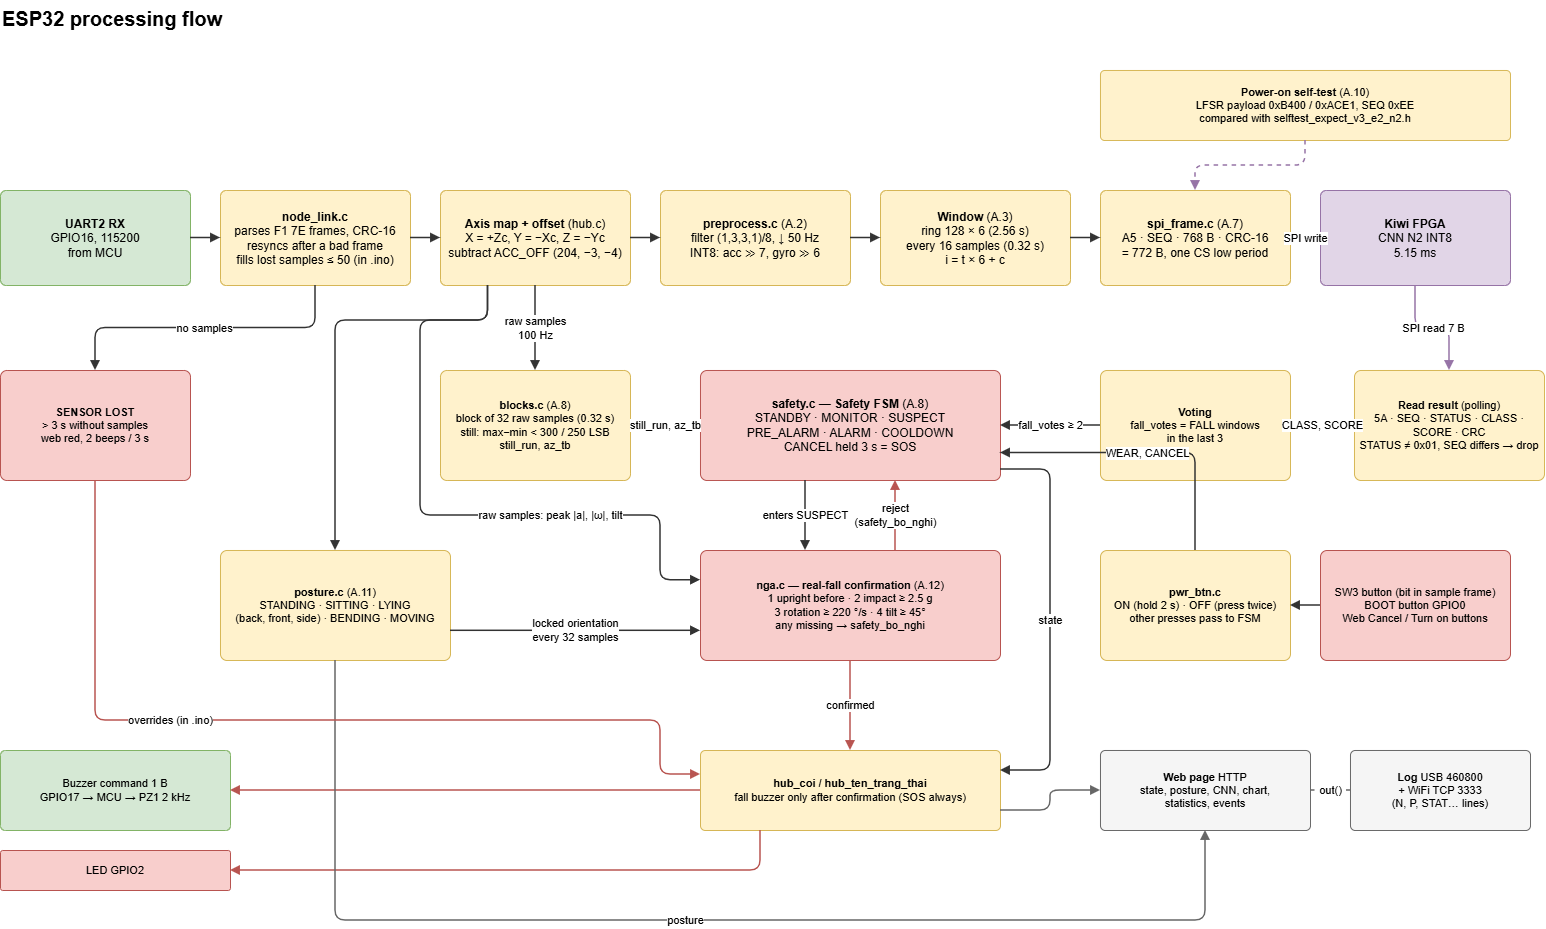

The diagram above was exported from draw.io. Its source (the exported page's mxGraphModel, read from the mxfile embedded in the PNG):
<mxGraphModel dx="1585" dy="963" grid="0" gridSize="10" guides="1" tooltips="1" connect="1" arrows="1" fold="1" page="1" pageScale="1" pageWidth="1900" pageHeight="1100" math="0" shadow="0">
  <root>
    <mxCell id="0" />
    <mxCell id="1" parent="0" />
    <mxCell id="es1" parent="1" style="text;html=1;whiteSpace=wrap;align=left;verticalAlign=top;fontSize=12;" value="&lt;b style=&quot;font-size:20px&quot;&gt;ESP32 processing flow&lt;/b&gt;&lt;div&gt;&lt;br/&gt;&lt;/div&gt;" vertex="1">
      <mxGeometry height="60" width="1400" x="40" y="10" as="geometry" />
    </mxCell>
    <mxCell id="es2" parent="1" style="rounded=1;whiteSpace=wrap;html=1;arcSize=6;fillColor=#d5e8d4;strokeColor=#82b366;verticalAlign=middle;align=center;spacing=6;fontSize=12;" value="&lt;b&gt;UART2 RX&lt;/b&gt;&lt;br&gt;GPIO16, 115200&lt;br&gt;from MCU" vertex="1">
      <mxGeometry height="95" width="190" x="40" y="200" as="geometry" />
    </mxCell>
    <mxCell id="es3" parent="1" style="rounded=1;whiteSpace=wrap;html=1;arcSize=6;fillColor=#fff2cc;strokeColor=#d6b656;verticalAlign=middle;align=center;spacing=6;fontSize=12;" value="&lt;b&gt;node_link.c&lt;/b&gt;&lt;br&gt;parses F1 7E frames, CRC-16&lt;br&gt;resyncs after a bad frame&lt;br&gt;fills lost samples ≤ 50 (in .ino)" vertex="1">
      <mxGeometry height="95" width="190" x="260" y="200" as="geometry" />
    </mxCell>
    <mxCell id="es4" parent="1" style="rounded=1;whiteSpace=wrap;html=1;arcSize=6;fillColor=#fff2cc;strokeColor=#d6b656;verticalAlign=middle;align=center;spacing=6;fontSize=12;" value="&lt;b&gt;Axis map + offset&lt;/b&gt; (hub.c)&lt;br&gt;X = +Zc, Y = −Xc, Z = −Yc&lt;br&gt;subtract ACC_OFF (204, −3, −4)" vertex="1">
      <mxGeometry height="95" width="190" x="480" y="200" as="geometry" />
    </mxCell>
    <mxCell id="es5" parent="1" style="rounded=1;whiteSpace=wrap;html=1;arcSize=6;fillColor=#fff2cc;strokeColor=#d6b656;verticalAlign=middle;align=center;spacing=6;fontSize=12;" value="&lt;b&gt;preprocess.c&lt;/b&gt; (A.2)&lt;br&gt;filter (1,3,3,1)/8, ↓ 50 Hz&lt;br&gt;INT8: acc ≫ 7, gyro ≫ 6" vertex="1">
      <mxGeometry height="95" width="190" x="700" y="200" as="geometry" />
    </mxCell>
    <mxCell id="es6" parent="1" style="rounded=1;whiteSpace=wrap;html=1;arcSize=6;fillColor=#fff2cc;strokeColor=#d6b656;verticalAlign=middle;align=center;spacing=6;fontSize=12;" value="&lt;b&gt;Window&lt;/b&gt; (A.3)&lt;br&gt;ring 128 × 6 (2.56 s)&lt;br&gt;every 16 samples (0.32 s)&lt;br&gt;i = t × 6 + c" vertex="1">
      <mxGeometry height="95" width="190" x="920" y="200" as="geometry" />
    </mxCell>
    <mxCell id="es7" parent="1" style="rounded=1;whiteSpace=wrap;html=1;arcSize=6;fillColor=#fff2cc;strokeColor=#d6b656;verticalAlign=middle;align=center;spacing=6;fontSize=12;" value="&lt;b&gt;spi_frame.c&lt;/b&gt; (A.7)&lt;br&gt;A5 · SEQ · 768 B · CRC-16&lt;br&gt;= 772 B, one CS low period" vertex="1">
      <mxGeometry height="95" width="190" x="1140" y="200" as="geometry" />
    </mxCell>
    <mxCell id="es8" parent="1" style="rounded=1;whiteSpace=wrap;html=1;arcSize=6;fillColor=#e1d5e7;strokeColor=#9673a6;verticalAlign=middle;align=center;spacing=6;fontSize=12;" value="&lt;b&gt;Kiwi FPGA&lt;/b&gt;&lt;br&gt;CNN N2 INT8&lt;br&gt;5.15 ms" vertex="1">
      <mxGeometry height="95" width="190" x="1360" y="200" as="geometry" />
    </mxCell>
    <mxCell id="es9" parent="1" style="rounded=1;whiteSpace=wrap;html=1;arcSize=6;fillColor=#fff2cc;strokeColor=#d6b656;verticalAlign=middle;align=center;spacing=6;fontSize=12;fontSize=11;" value="&lt;b&gt;Power-on self-test&lt;/b&gt; (A.10)&lt;br&gt;LFSR payload 0xB400 / 0xACE1, SEQ 0xEE&lt;br&gt;compared with selftest_expect_v3_e2_n2.h" vertex="1">
      <mxGeometry height="70" width="410" x="1140" y="80" as="geometry" />
    </mxCell>
    <mxCell id="es10" parent="1" style="rounded=1;whiteSpace=wrap;html=1;arcSize=6;fillColor=#fff2cc;strokeColor=#d6b656;verticalAlign=middle;align=center;spacing=6;fontSize=12;fontSize=11;" value="&lt;b&gt;Read result&lt;/b&gt; (polling)&lt;br&gt;5A · SEQ · STATUS · CLASS · SCORE · CRC&lt;br&gt;STATUS ≠ 0x01, SEQ differs → drop" vertex="1">
      <mxGeometry height="110" width="190" x="1394" y="380" as="geometry" />
    </mxCell>
    <mxCell id="es11" parent="1" style="rounded=1;whiteSpace=wrap;html=1;arcSize=6;fillColor=#fff2cc;strokeColor=#d6b656;verticalAlign=middle;align=center;spacing=6;fontSize=12;fontSize=11;" value="&lt;b&gt;Voting&lt;/b&gt;&lt;br&gt;fall_votes = FALL windows&lt;br&gt;in the last 3" vertex="1">
      <mxGeometry height="110" width="190" x="1140" y="380" as="geometry" />
    </mxCell>
    <mxCell id="es12" parent="1" style="rounded=1;whiteSpace=wrap;html=1;arcSize=6;fillColor=#fff2cc;strokeColor=#d6b656;verticalAlign=middle;align=center;spacing=6;fontSize=12;fontSize=11;" value="&lt;b&gt;blocks.c&lt;/b&gt; (A.8)&lt;br&gt;block of 32 raw samples (0.32 s)&lt;br&gt;still: max−min &amp;lt; 300 / 250 LSB&lt;br&gt;still_run, az_tb" vertex="1">
      <mxGeometry height="110" width="190" x="480" y="380" as="geometry" />
    </mxCell>
    <mxCell id="es13" parent="1" style="rounded=1;whiteSpace=wrap;html=1;arcSize=6;fillColor=#f8cecc;strokeColor=#b85450;verticalAlign=middle;align=center;spacing=6;fontSize=12;" value="&lt;b&gt;safety.c — Safety FSM&lt;/b&gt; (A.8)&lt;br&gt;STANDBY · MONITOR · SUSPECT&lt;br&gt;PRE_ALARM · ALARM · COOLDOWN&lt;br&gt;CANCEL held 3 s = SOS" vertex="1">
      <mxGeometry height="110" width="300" x="740" y="380" as="geometry" />
    </mxCell>
    <mxCell id="es14" parent="1" style="rounded=1;whiteSpace=wrap;html=1;arcSize=6;fillColor=#f8cecc;strokeColor=#b85450;verticalAlign=middle;align=center;spacing=6;fontSize=12;fontSize=11;" value="&lt;b&gt;nga.c — real-fall confirmation&lt;/b&gt; (A.12)&lt;br&gt;1 upright before · 2 impact ≥ 2.5 g&lt;br&gt;3 rotation ≥ 220 °/s · 4 tilt ≥ 45°&lt;br&gt;any missing → safety_bo_nghi" vertex="1">
      <mxGeometry height="110" width="300" x="740" y="560" as="geometry" />
    </mxCell>
    <mxCell id="es15" parent="1" style="rounded=1;whiteSpace=wrap;html=1;arcSize=6;fillColor=#fff2cc;strokeColor=#d6b656;verticalAlign=middle;align=center;spacing=6;fontSize=12;fontSize=11;" value="&lt;b&gt;posture.c&lt;/b&gt; (A.11)&lt;br&gt;STANDING · SITTING · LYING&lt;br&gt;(back, front, side) · BENDING · MOVING" vertex="1">
      <mxGeometry height="110" width="230" x="260" y="560" as="geometry" />
    </mxCell>
    <mxCell id="es16" parent="1" style="rounded=1;whiteSpace=wrap;html=1;arcSize=6;fillColor=#fff2cc;strokeColor=#d6b656;verticalAlign=middle;align=center;spacing=6;fontSize=12;fontSize=11;" value="&lt;b&gt;pwr_btn.c&lt;/b&gt;&lt;br&gt;ON (hold 2 s) · OFF (press twice)&lt;br&gt;other presses pass to FSM" vertex="1">
      <mxGeometry height="110" width="190" x="1140" y="560" as="geometry" />
    </mxCell>
    <mxCell id="es17" parent="1" style="rounded=1;whiteSpace=wrap;html=1;arcSize=6;fillColor=#f8cecc;strokeColor=#b85450;verticalAlign=middle;align=center;spacing=6;fontSize=12;fontSize=11;" value="SW3 button (bit in sample frame)&lt;br&gt;BOOT button GPIO0&lt;br&gt;Web Cancel / Turn on buttons" vertex="1">
      <mxGeometry height="110" width="190" x="1360" y="560" as="geometry" />
    </mxCell>
    <mxCell id="es18" parent="1" style="rounded=1;whiteSpace=wrap;html=1;arcSize=6;fillColor=#f8cecc;strokeColor=#b85450;verticalAlign=middle;align=center;spacing=6;fontSize=12;fontSize=11;" value="&lt;b&gt;SENSOR LOST&lt;/b&gt;&lt;br&gt;&amp;gt; 3 s without samples&lt;br&gt;web red, 2 beeps / 3 s" vertex="1">
      <mxGeometry height="110" width="190" x="40" y="380" as="geometry" />
    </mxCell>
    <mxCell id="es19" parent="1" style="rounded=1;whiteSpace=wrap;html=1;arcSize=6;fillColor=#fff2cc;strokeColor=#d6b656;verticalAlign=middle;align=center;spacing=6;fontSize=12;fontSize=11;" value="&lt;b&gt;hub_coi / hub_ten_trang_thai&lt;/b&gt;&lt;br&gt;fall buzzer only after confirmation (SOS always)" vertex="1">
      <mxGeometry height="80" width="300" x="740" y="760" as="geometry" />
    </mxCell>
    <mxCell id="es20" parent="1" style="rounded=1;whiteSpace=wrap;html=1;arcSize=6;fillColor=#d5e8d4;strokeColor=#82b366;verticalAlign=middle;align=center;spacing=6;fontSize=12;fontSize=11;" value="Buzzer command 1 B&lt;br&gt;GPIO17 → MCU → PZ1 2 kHz" vertex="1">
      <mxGeometry height="80" width="230" x="40" y="760" as="geometry" />
    </mxCell>
    <mxCell id="es21" parent="1" style="rounded=1;whiteSpace=wrap;html=1;arcSize=6;fillColor=#f8cecc;strokeColor=#b85450;verticalAlign=middle;align=center;spacing=6;fontSize=12;fontSize=11;" value="LED GPIO2" vertex="1">
      <mxGeometry height="40" width="230" x="40" y="860" as="geometry" />
    </mxCell>
    <mxCell id="es22" parent="1" style="rounded=1;whiteSpace=wrap;html=1;arcSize=6;fillColor=#f5f5f5;strokeColor=#666666;verticalAlign=middle;align=center;spacing=6;fontSize=12;fontSize=11;" value="&lt;b&gt;Web page&lt;/b&gt; HTTP&lt;br&gt;state, posture, CNN, chart,&lt;br&gt;statistics, events" vertex="1">
      <mxGeometry height="80" width="210" x="1140" y="760" as="geometry" />
    </mxCell>
    <mxCell id="es23" parent="1" style="rounded=1;whiteSpace=wrap;html=1;arcSize=6;fillColor=#f5f5f5;strokeColor=#666666;verticalAlign=middle;align=center;spacing=6;fontSize=12;fontSize=11;" value="&lt;b&gt;Log&lt;/b&gt; USB 460800&lt;br&gt;+ WiFi TCP 3333&lt;br&gt;(N, P, STAT… lines)" vertex="1">
      <mxGeometry height="80" width="180" x="1390" y="760" as="geometry" />
    </mxCell>
    <mxCell id="es24" edge="1" parent="1" source="es2" style="edgeStyle=orthogonalEdgeStyle;rounded=1;orthogonalLoop=1;html=1;endArrow=block;endFill=1;strokeColor=#333333;strokeWidth=1.5;fontSize=11;labelBackgroundColor=#ffffff;exitX=1;exitY=0.5;entryX=0;entryY=0.5;" target="es3" value="">
      <mxGeometry relative="1" as="geometry" />
    </mxCell>
    <mxCell id="es25" edge="1" parent="1" source="es3" style="edgeStyle=orthogonalEdgeStyle;rounded=1;orthogonalLoop=1;html=1;endArrow=block;endFill=1;strokeColor=#333333;strokeWidth=1.5;fontSize=11;labelBackgroundColor=#ffffff;exitX=1;exitY=0.5;entryX=0;entryY=0.5;" target="es4" value="">
      <mxGeometry relative="1" as="geometry" />
    </mxCell>
    <mxCell id="es26" edge="1" parent="1" source="es4" style="edgeStyle=orthogonalEdgeStyle;rounded=1;orthogonalLoop=1;html=1;endArrow=block;endFill=1;strokeColor=#333333;strokeWidth=1.5;fontSize=11;labelBackgroundColor=#ffffff;exitX=1;exitY=0.5;entryX=0;entryY=0.5;" target="es5" value="">
      <mxGeometry relative="1" as="geometry" />
    </mxCell>
    <mxCell id="es27" edge="1" parent="1" source="es5" style="edgeStyle=orthogonalEdgeStyle;rounded=1;orthogonalLoop=1;html=1;endArrow=block;endFill=1;strokeColor=#333333;strokeWidth=1.5;fontSize=11;labelBackgroundColor=#ffffff;exitX=1;exitY=0.5;entryX=0;entryY=0.5;" target="es6" value="">
      <mxGeometry relative="1" as="geometry" />
    </mxCell>
    <mxCell id="es28" edge="1" parent="1" source="es6" style="edgeStyle=orthogonalEdgeStyle;rounded=1;orthogonalLoop=1;html=1;endArrow=block;endFill=1;strokeColor=#333333;strokeWidth=1.5;fontSize=11;labelBackgroundColor=#ffffff;exitX=1;exitY=0.5;entryX=0;entryY=0.5;" target="es7" value="">
      <mxGeometry relative="1" as="geometry" />
    </mxCell>
    <mxCell id="es29" edge="1" parent="1" source="es7" style="edgeStyle=orthogonalEdgeStyle;rounded=1;orthogonalLoop=1;html=1;endArrow=block;endFill=1;strokeColor=#9673a6;strokeWidth=1.5;fontSize=11;labelBackgroundColor=#ffffff;exitX=1;exitY=0.5;entryX=0;entryY=0.5;" target="es8" value="SPI write">
      <mxGeometry relative="1" as="geometry" />
    </mxCell>
    <mxCell id="es30" edge="1" parent="1" source="es9" style="edgeStyle=orthogonalEdgeStyle;rounded=1;orthogonalLoop=1;html=1;endArrow=block;endFill=1;strokeColor=#9673a6;strokeWidth=1.5;fontSize=11;labelBackgroundColor=#ffffff;exitX=0.5;exitY=1;entryX=0.5;entryY=0;dashed=1;" target="es7" value="">
      <mxGeometry relative="1" as="geometry" />
    </mxCell>
    <mxCell id="es31" edge="1" parent="1" source="es8" style="edgeStyle=orthogonalEdgeStyle;rounded=1;orthogonalLoop=1;html=1;endArrow=block;endFill=1;strokeColor=#9673a6;strokeWidth=1.5;fontSize=11;labelBackgroundColor=#ffffff;exitX=0.5;exitY=1;entryX=0.5;entryY=0;" target="es10" value="SPI read 7 B">
      <mxGeometry relative="1" as="geometry" />
    </mxCell>
    <mxCell id="es32" edge="1" parent="1" source="es10" style="edgeStyle=orthogonalEdgeStyle;rounded=1;orthogonalLoop=1;html=1;endArrow=block;endFill=1;strokeColor=#333333;strokeWidth=1.5;fontSize=11;labelBackgroundColor=#ffffff;exitX=0;exitY=0.5;entryX=1;entryY=0.5;" target="es11" value="CLASS, SCORE">
      <mxGeometry relative="1" as="geometry" />
    </mxCell>
    <mxCell id="es33" edge="1" parent="1" source="es11" style="edgeStyle=orthogonalEdgeStyle;rounded=1;orthogonalLoop=1;html=1;endArrow=block;endFill=1;strokeColor=#333333;strokeWidth=1.5;fontSize=11;labelBackgroundColor=#ffffff;exitX=0;exitY=0.5;entryX=1;entryY=0.5;" target="es13" value="fall_votes ≥ 2">
      <mxGeometry relative="1" as="geometry" />
    </mxCell>
    <mxCell id="es34" edge="1" parent="1" source="es4" style="edgeStyle=orthogonalEdgeStyle;rounded=1;orthogonalLoop=1;html=1;endArrow=block;endFill=1;strokeColor=#333333;strokeWidth=1.5;fontSize=11;labelBackgroundColor=#ffffff;exitX=0.5;exitY=1;entryX=0.5;entryY=0;" target="es12" value="raw samples&lt;br&gt;100 Hz">
      <mxGeometry relative="1" as="geometry" />
    </mxCell>
    <mxCell id="es35" edge="1" parent="1" source="es12" style="edgeStyle=orthogonalEdgeStyle;rounded=1;orthogonalLoop=1;html=1;endArrow=block;endFill=1;strokeColor=#333333;strokeWidth=1.5;fontSize=11;labelBackgroundColor=#ffffff;exitX=1;exitY=0.5;entryX=0;entryY=0.5;" target="es13" value="still_run, az_tb">
      <mxGeometry relative="1" as="geometry" />
    </mxCell>
    <mxCell id="es36" edge="1" parent="1" source="es4" style="edgeStyle=orthogonalEdgeStyle;rounded=1;orthogonalLoop=1;html=1;endArrow=block;endFill=1;strokeColor=#333333;strokeWidth=1.5;fontSize=11;labelBackgroundColor=#ffffff;exitX=0.25;exitY=1;entryX=0.5;entryY=0;" target="es15" value="">
      <mxGeometry relative="1" as="geometry">
        <Array as="points">
          <mxPoint x="527" y="330" />
          <mxPoint x="375" y="330" />
        </Array>
      </mxGeometry>
    </mxCell>
    <mxCell id="es37" edge="1" parent="1" source="es15" style="edgeStyle=orthogonalEdgeStyle;rounded=1;orthogonalLoop=1;html=1;endArrow=block;endFill=1;strokeColor=#333333;strokeWidth=1.5;fontSize=11;labelBackgroundColor=#ffffff;exitX=1;exitY=0.73;entryX=0;entryY=0.73;" target="es14" value="locked orientation&lt;br&gt;every 32 samples">
      <mxGeometry relative="1" as="geometry" />
    </mxCell>
    <mxCell id="es60" edge="1" parent="1" source="es4" style="edgeStyle=orthogonalEdgeStyle;rounded=1;orthogonalLoop=1;html=1;endArrow=block;endFill=1;strokeColor=#333333;strokeWidth=1.5;fontSize=11;labelBackgroundColor=#ffffff;exitX=0.25;exitY=1;entryX=0;entryY=0.27;" target="es14" value="raw samples: peak |a|, |ω|, tilt">
      <mxGeometry relative="1" x="0.33" as="geometry">
        <Array as="points">
          <mxPoint x="527" y="330" />
          <mxPoint x="460" y="330" />
          <mxPoint x="460" y="525" />
          <mxPoint x="700" y="525" />
          <mxPoint x="700" y="590" />
        </Array>
      </mxGeometry>
    </mxCell>
    <mxCell id="es38" edge="1" parent="1" source="es13" style="edgeStyle=orthogonalEdgeStyle;rounded=1;orthogonalLoop=1;html=1;endArrow=block;endFill=1;strokeColor=#333333;strokeWidth=1.5;fontSize=11;labelBackgroundColor=#ffffff;exitX=0.35;exitY=1;entryX=0.35;entryY=0;" target="es14" value="enters SUSPECT">
      <mxGeometry relative="1" as="geometry" />
    </mxCell>
    <mxCell id="es39" edge="1" parent="1" source="es14" style="edgeStyle=orthogonalEdgeStyle;rounded=1;orthogonalLoop=1;html=1;endArrow=block;endFill=1;strokeColor=#b85450;strokeWidth=1.5;fontSize=11;labelBackgroundColor=#ffffff;exitX=0.65;exitY=0;entryX=0.65;entryY=1;" target="es13" value="reject&lt;br&gt;(safety_bo_nghi)">
      <mxGeometry relative="1" as="geometry" />
    </mxCell>
    <mxCell id="es61" edge="1" parent="1" source="es14" style="edgeStyle=orthogonalEdgeStyle;rounded=1;orthogonalLoop=1;html=1;endArrow=block;endFill=1;strokeColor=#b85450;strokeWidth=1.5;fontSize=11;labelBackgroundColor=#ffffff;exitX=0.5;exitY=1;entryX=0.5;entryY=0;" target="es19" value="confirmed">
      <mxGeometry relative="1" as="geometry" />
    </mxCell>
    <mxCell id="es40" edge="1" parent="1" source="es17" style="edgeStyle=orthogonalEdgeStyle;rounded=1;orthogonalLoop=1;html=1;endArrow=block;endFill=1;strokeColor=#333333;strokeWidth=1.5;fontSize=11;labelBackgroundColor=#ffffff;exitX=0;exitY=0.5;entryX=1;entryY=0.5;" target="es16" value="">
      <mxGeometry relative="1" as="geometry" />
    </mxCell>
    <mxCell id="es41" edge="1" parent="1" source="es16" style="edgeStyle=orthogonalEdgeStyle;rounded=1;orthogonalLoop=1;html=1;endArrow=block;endFill=1;strokeColor=#333333;strokeWidth=1.5;fontSize=11;labelBackgroundColor=#ffffff;exitX=0.5;exitY=0;entryX=1;entryY=0.75;" target="es13" value="WEAR, CANCEL">
      <mxGeometry relative="1" as="geometry">
        <Array as="points">
          <mxPoint x="1235" y="462" />
        </Array>
      </mxGeometry>
    </mxCell>
    <mxCell id="es42" edge="1" parent="1" source="es3" style="edgeStyle=orthogonalEdgeStyle;rounded=1;orthogonalLoop=1;html=1;endArrow=block;endFill=1;strokeColor=#333333;strokeWidth=1.5;fontSize=11;labelBackgroundColor=#ffffff;exitX=0.5;exitY=1;entryX=0.5;entryY=0;" target="es18" value="no samples">
      <mxGeometry relative="1" as="geometry" />
    </mxCell>
    <mxCell id="es43" edge="1" parent="1" source="es13" style="edgeStyle=orthogonalEdgeStyle;rounded=1;orthogonalLoop=1;html=1;endArrow=block;endFill=1;strokeColor=#333333;strokeWidth=1.5;fontSize=11;labelBackgroundColor=#ffffff;exitX=1;exitY=0.9;entryX=1;entryY=0.25;" target="es19" value="state">
      <mxGeometry relative="1" as="geometry">
        <Array as="points">
          <mxPoint x="1090" y="479" />
          <mxPoint x="1090" y="780" />
        </Array>
      </mxGeometry>
    </mxCell>
    <mxCell id="es44" edge="1" parent="1" source="es19" style="edgeStyle=orthogonalEdgeStyle;rounded=1;orthogonalLoop=1;html=1;endArrow=block;endFill=1;strokeColor=#b85450;strokeWidth=1.5;fontSize=11;labelBackgroundColor=#ffffff;exitX=0;exitY=0.5;entryX=1;entryY=0.5;" target="es20" value="">
      <mxGeometry relative="1" as="geometry" />
    </mxCell>
    <mxCell id="es45" edge="1" parent="1" source="es19" style="edgeStyle=orthogonalEdgeStyle;rounded=1;orthogonalLoop=1;html=1;endArrow=block;endFill=1;strokeColor=#b85450;strokeWidth=1.5;fontSize=11;labelBackgroundColor=#ffffff;exitX=0.2;exitY=1;entryX=1;entryY=0.5;" target="es21" value="">
      <mxGeometry relative="1" as="geometry">
        <Array as="points">
          <mxPoint x="800" y="880" />
        </Array>
      </mxGeometry>
    </mxCell>
    <mxCell id="es46" edge="1" parent="1" source="es19" style="edgeStyle=orthogonalEdgeStyle;rounded=1;orthogonalLoop=1;html=1;endArrow=block;endFill=1;strokeColor=#666666;strokeWidth=1.5;fontSize=11;labelBackgroundColor=#ffffff;exitX=1;exitY=0.75;entryX=0;entryY=0.5;" target="es22" value="">
      <mxGeometry relative="1" as="geometry" />
    </mxCell>
    <mxCell id="es47" edge="1" parent="1" source="es22" style="edgeStyle=orthogonalEdgeStyle;rounded=1;orthogonalLoop=1;html=1;endArrow=block;endFill=1;strokeColor=#666666;strokeWidth=1.5;fontSize=11;labelBackgroundColor=#ffffff;exitX=1;exitY=0.5;entryX=0;entryY=0.5;endArrow=none;dashed=1;" target="es23" value="out()">
      <mxGeometry relative="1" as="geometry" />
    </mxCell>
    <mxCell id="es48" edge="1" parent="1" source="es15" style="edgeStyle=orthogonalEdgeStyle;rounded=1;orthogonalLoop=1;html=1;endArrow=block;endFill=1;strokeColor=#666666;strokeWidth=1.5;fontSize=11;labelBackgroundColor=#ffffff;exitX=0.5;exitY=1;entryX=0.5;entryY=1;" target="es22" value="posture">
      <mxGeometry relative="1" as="geometry">
        <Array as="points">
          <mxPoint x="375" y="930" />
          <mxPoint x="1245" y="930" />
        </Array>
      </mxGeometry>
    </mxCell>
    <mxCell id="es49" edge="1" parent="1" source="es18" style="edgeStyle=orthogonalEdgeStyle;rounded=1;orthogonalLoop=1;html=1;endArrow=block;endFill=1;strokeColor=#b85450;strokeWidth=1.5;fontSize=11;labelBackgroundColor=#ffffff;exitX=0.5;exitY=1;entryX=0;entryY=0.3;" target="es19" value="overrides (in .ino)">
      <mxGeometry relative="1" x="-0.3" as="geometry">
        <Array as="points">
          <mxPoint x="135" y="730" />
          <mxPoint x="700" y="730" />
          <mxPoint x="700" y="784" />
        </Array>
      </mxGeometry>
    </mxCell>
  </root>
</mxGraphModel>